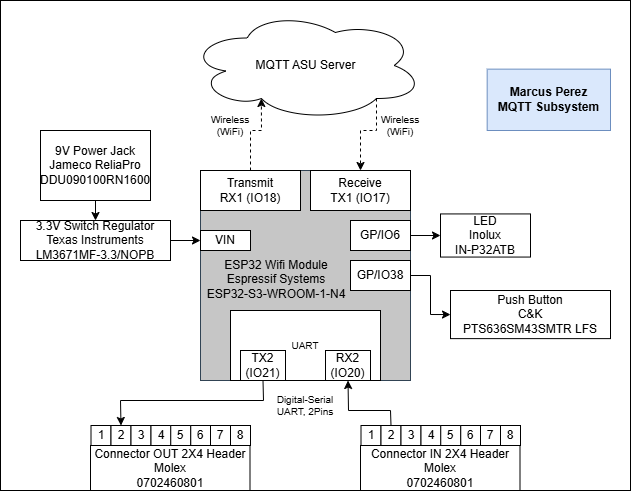

The diagram above was exported from draw.io. Its source (the exported page's mxGraphModel, read from the mxfile embedded in the PNG):
<mxGraphModel dx="1489" dy="944" grid="1" gridSize="10" guides="1" tooltips="1" connect="1" arrows="1" fold="1" page="1" pageScale="1" pageWidth="850" pageHeight="1100" math="0" shadow="0">
  <root>
    <mxCell id="0" />
    <mxCell id="1" parent="0" />
    <mxCell id="DbxamDYN94C-DWTUaFwJ-32" value="" style="group" vertex="1" connectable="0" parent="1">
      <mxGeometry x="100" y="40" width="630" height="490" as="geometry" />
    </mxCell>
    <mxCell id="DbxamDYN94C-DWTUaFwJ-25" value="" style="rounded=0;whiteSpace=wrap;html=1;" vertex="1" parent="DbxamDYN94C-DWTUaFwJ-32">
      <mxGeometry width="630" height="490" as="geometry" />
    </mxCell>
    <mxCell id="YzboTlFohV9Ee2pG5qXZ-1" value="" style="whiteSpace=wrap;html=1;aspect=fixed;fillColor=#C6C6C6;fontColor=default;strokeColor=#314354;container=0;" parent="DbxamDYN94C-DWTUaFwJ-32" vertex="1">
      <mxGeometry x="200" y="170" width="210" height="210" as="geometry" />
    </mxCell>
    <mxCell id="YzboTlFohV9Ee2pG5qXZ-2" value="3.3V Switch Regulator&lt;div&gt;Texas Instruments&lt;/div&gt;&lt;div&gt;LM3671MF-3.3/NOPB&lt;/div&gt;" style="whiteSpace=wrap;html=1;align=center;container=0;" parent="DbxamDYN94C-DWTUaFwJ-32" vertex="1">
      <mxGeometry x="20" y="220" width="150" height="40" as="geometry" />
    </mxCell>
    <mxCell id="YzboTlFohV9Ee2pG5qXZ-3" value="" style="endArrow=classic;html=1;rounded=0;exitX=1;exitY=0.5;exitDx=0;exitDy=0;entryX=0;entryY=0.5;entryDx=0;entryDy=0;" parent="DbxamDYN94C-DWTUaFwJ-32" source="YzboTlFohV9Ee2pG5qXZ-2" target="YzboTlFohV9Ee2pG5qXZ-9" edge="1">
      <mxGeometry width="50" height="50" relative="1" as="geometry">
        <mxPoint x="280" y="370" as="sourcePoint" />
        <mxPoint x="160" y="280" as="targetPoint" />
        <Array as="points" />
      </mxGeometry>
    </mxCell>
    <mxCell id="YzboTlFohV9Ee2pG5qXZ-4" value="MQTT ASU Server" style="ellipse;shape=cloud;whiteSpace=wrap;html=1;container=0;" parent="DbxamDYN94C-DWTUaFwJ-32" vertex="1">
      <mxGeometry x="188" y="10" width="235" height="110" as="geometry" />
    </mxCell>
    <mxCell id="YzboTlFohV9Ee2pG5qXZ-9" value="VIN" style="rounded=0;whiteSpace=wrap;html=1;container=0;" parent="DbxamDYN94C-DWTUaFwJ-32" vertex="1">
      <mxGeometry x="200" y="230" width="50" height="20" as="geometry" />
    </mxCell>
    <mxCell id="YzboTlFohV9Ee2pG5qXZ-12" value="&lt;font style=&quot;font-size: 10px;&quot;&gt;UART&lt;/font&gt;" style="whiteSpace=wrap;html=1;align=center;container=0;" parent="DbxamDYN94C-DWTUaFwJ-32" vertex="1">
      <mxGeometry x="230" y="310" width="150" height="70" as="geometry" />
    </mxCell>
    <mxCell id="YzboTlFohV9Ee2pG5qXZ-13" value="TX2&lt;div&gt;(IO21)&lt;/div&gt;" style="rounded=0;whiteSpace=wrap;html=1;container=0;" parent="DbxamDYN94C-DWTUaFwJ-32" vertex="1">
      <mxGeometry x="240" y="350" width="45" height="30" as="geometry" />
    </mxCell>
    <mxCell id="YzboTlFohV9Ee2pG5qXZ-14" value="RX2&lt;div&gt;(IO20)&lt;/div&gt;" style="rounded=0;whiteSpace=wrap;html=1;container=0;" parent="DbxamDYN94C-DWTUaFwJ-32" vertex="1">
      <mxGeometry x="325" y="350" width="45" height="30" as="geometry" />
    </mxCell>
    <mxCell id="YzboTlFohV9Ee2pG5qXZ-18" value="Transmit&lt;br&gt;&lt;div&gt;RX1 (IO18)&lt;/div&gt;" style="whiteSpace=wrap;html=1;align=center;container=0;" parent="DbxamDYN94C-DWTUaFwJ-32" vertex="1">
      <mxGeometry x="200" y="170" width="100" height="40" as="geometry" />
    </mxCell>
    <mxCell id="YzboTlFohV9Ee2pG5qXZ-19" value="Receive&lt;br&gt;&lt;div&gt;TX1 (IO17)&lt;/div&gt;" style="whiteSpace=wrap;html=1;align=center;container=0;" parent="DbxamDYN94C-DWTUaFwJ-32" vertex="1">
      <mxGeometry x="310" y="170" width="100" height="40" as="geometry" />
    </mxCell>
    <mxCell id="YzboTlFohV9Ee2pG5qXZ-23" value="" style="endArrow=classic;html=1;rounded=0;dashed=1;exitX=0.5;exitY=0;exitDx=0;exitDy=0;entryX=0.31;entryY=0.8;entryDx=0;entryDy=0;entryPerimeter=0;" parent="DbxamDYN94C-DWTUaFwJ-32" source="YzboTlFohV9Ee2pG5qXZ-18" target="YzboTlFohV9Ee2pG5qXZ-4" edge="1">
      <mxGeometry width="50" height="50" relative="1" as="geometry">
        <mxPoint x="520" y="230" as="sourcePoint" />
        <mxPoint x="570" y="180" as="targetPoint" />
        <Array as="points">
          <mxPoint x="250" y="130" />
          <mxPoint x="261" y="130" />
        </Array>
      </mxGeometry>
    </mxCell>
    <mxCell id="YzboTlFohV9Ee2pG5qXZ-24" value="" style="endArrow=classic;html=1;rounded=0;dashed=1;exitX=0.8;exitY=0.8;exitDx=0;exitDy=0;entryX=0.5;entryY=0;entryDx=0;entryDy=0;exitPerimeter=0;" parent="DbxamDYN94C-DWTUaFwJ-32" source="YzboTlFohV9Ee2pG5qXZ-4" target="YzboTlFohV9Ee2pG5qXZ-19" edge="1">
      <mxGeometry width="50" height="50" relative="1" as="geometry">
        <mxPoint x="260" y="180" as="sourcePoint" />
        <mxPoint x="271" y="108" as="targetPoint" />
        <Array as="points">
          <mxPoint x="376" y="130" />
          <mxPoint x="360" y="130" />
        </Array>
      </mxGeometry>
    </mxCell>
    <mxCell id="YzboTlFohV9Ee2pG5qXZ-25" value="9V Power Jack&lt;div&gt;Jameco ReliaPro&lt;/div&gt;&lt;div&gt;DDU090100RN1600&lt;/div&gt;" style="whiteSpace=wrap;html=1;align=center;container=0;" parent="DbxamDYN94C-DWTUaFwJ-32" vertex="1">
      <mxGeometry x="40" y="130" width="110" height="70" as="geometry" />
    </mxCell>
    <mxCell id="YzboTlFohV9Ee2pG5qXZ-28" value="Wireless (WiFi)" style="text;html=1;align=center;verticalAlign=middle;whiteSpace=wrap;rounded=0;fontSize=10;container=0;" parent="DbxamDYN94C-DWTUaFwJ-32" vertex="1">
      <mxGeometry x="200" y="110" width="60" height="30" as="geometry" />
    </mxCell>
    <mxCell id="YzboTlFohV9Ee2pG5qXZ-29" value="Wireless (WiFi)" style="text;html=1;align=center;verticalAlign=middle;whiteSpace=wrap;rounded=0;fontSize=10;container=0;" parent="DbxamDYN94C-DWTUaFwJ-32" vertex="1">
      <mxGeometry x="370" y="110" width="60" height="30" as="geometry" />
    </mxCell>
    <mxCell id="YzboTlFohV9Ee2pG5qXZ-31" value="Digital-Serial&lt;div&gt;UART, 2Pins&lt;/div&gt;" style="text;html=1;align=center;verticalAlign=middle;whiteSpace=wrap;rounded=0;fontSize=10;container=0;" parent="DbxamDYN94C-DWTUaFwJ-32" vertex="1">
      <mxGeometry x="275" y="390" width="60" height="30" as="geometry" />
    </mxCell>
    <mxCell id="vr5vb7l7HZ55x_oaOjjI-1" value="&lt;font&gt;GP/IO6&lt;/font&gt;" style="rounded=0;whiteSpace=wrap;html=1;container=0;" parent="DbxamDYN94C-DWTUaFwJ-32" vertex="1">
      <mxGeometry x="350" y="220" width="60" height="30" as="geometry" />
    </mxCell>
    <mxCell id="vr5vb7l7HZ55x_oaOjjI-2" value="&lt;font&gt;GP/IO38&lt;/font&gt;" style="rounded=0;whiteSpace=wrap;html=1;container=0;" parent="DbxamDYN94C-DWTUaFwJ-32" vertex="1">
      <mxGeometry x="350" y="260" width="60" height="30" as="geometry" />
    </mxCell>
    <mxCell id="vr5vb7l7HZ55x_oaOjjI-3" value="LED&lt;div&gt;Inolux&lt;/div&gt;&lt;div&gt;IN-P32ATB&lt;/div&gt;" style="rounded=0;whiteSpace=wrap;html=1;container=0;" parent="DbxamDYN94C-DWTUaFwJ-32" vertex="1">
      <mxGeometry x="440" y="213.43" width="90" height="43.13" as="geometry" />
    </mxCell>
    <mxCell id="vr5vb7l7HZ55x_oaOjjI-4" value="Push Button&lt;div&gt;C&amp;amp;K&lt;/div&gt;&lt;div&gt;PTS636SM43SMTR LFS&lt;/div&gt;" style="rounded=0;whiteSpace=wrap;html=1;container=0;" parent="DbxamDYN94C-DWTUaFwJ-32" vertex="1">
      <mxGeometry x="450" y="290" width="160" height="48.12" as="geometry" />
    </mxCell>
    <mxCell id="vr5vb7l7HZ55x_oaOjjI-5" value="" style="endArrow=classic;html=1;rounded=0;exitX=1;exitY=0.5;exitDx=0;exitDy=0;entryX=0;entryY=0.5;entryDx=0;entryDy=0;" parent="DbxamDYN94C-DWTUaFwJ-32" source="vr5vb7l7HZ55x_oaOjjI-1" target="vr5vb7l7HZ55x_oaOjjI-3" edge="1">
      <mxGeometry width="50" height="50" relative="1" as="geometry">
        <mxPoint x="280" y="310" as="sourcePoint" />
        <mxPoint x="330" y="260" as="targetPoint" />
      </mxGeometry>
    </mxCell>
    <mxCell id="vr5vb7l7HZ55x_oaOjjI-6" value="" style="endArrow=classic;html=1;rounded=0;exitX=1;exitY=0.5;exitDx=0;exitDy=0;entryX=0;entryY=0.5;entryDx=0;entryDy=0;" parent="DbxamDYN94C-DWTUaFwJ-32" source="vr5vb7l7HZ55x_oaOjjI-2" target="vr5vb7l7HZ55x_oaOjjI-4" edge="1">
      <mxGeometry width="50" height="50" relative="1" as="geometry">
        <mxPoint x="420" y="245" as="sourcePoint" />
        <mxPoint x="450" y="245" as="targetPoint" />
        <Array as="points">
          <mxPoint x="430" y="275" />
          <mxPoint x="430" y="314" />
        </Array>
      </mxGeometry>
    </mxCell>
    <mxCell id="vr5vb7l7HZ55x_oaOjjI-7" value="ESP32 Wifi Module&lt;div&gt;Espressif Systems&lt;/div&gt;&lt;div&gt;ESP32-S3-WROOM-1-N4&lt;/div&gt;" style="rounded=0;whiteSpace=wrap;html=1;fillColor=none;strokeColor=none;container=0;" parent="DbxamDYN94C-DWTUaFwJ-32" vertex="1">
      <mxGeometry x="182" y="256.56" width="188" height="45.31" as="geometry" />
    </mxCell>
    <mxCell id="DbxamDYN94C-DWTUaFwJ-1" value="" style="endArrow=classic;html=1;rounded=0;entryX=0.5;entryY=0;entryDx=0;entryDy=0;exitX=0.5;exitY=1;exitDx=0;exitDy=0;" edge="1" parent="DbxamDYN94C-DWTUaFwJ-32" source="YzboTlFohV9Ee2pG5qXZ-25" target="YzboTlFohV9Ee2pG5qXZ-2">
      <mxGeometry width="50" height="50" relative="1" as="geometry">
        <mxPoint x="-50" y="290" as="sourcePoint" />
        <mxPoint y="240" as="targetPoint" />
        <Array as="points" />
      </mxGeometry>
    </mxCell>
    <mxCell id="DbxamDYN94C-DWTUaFwJ-12" value="" style="group" vertex="1" connectable="0" parent="DbxamDYN94C-DWTUaFwJ-32">
      <mxGeometry x="90" y="425" width="160" height="65" as="geometry" />
    </mxCell>
    <mxCell id="DbxamDYN94C-DWTUaFwJ-3" value="&lt;div&gt;1&lt;/div&gt;" style="whiteSpace=wrap;html=1;aspect=fixed;container=0;" vertex="1" parent="DbxamDYN94C-DWTUaFwJ-12">
      <mxGeometry x="0.5" width="20" height="20" as="geometry" />
    </mxCell>
    <mxCell id="DbxamDYN94C-DWTUaFwJ-4" value="&lt;div&gt;2&lt;/div&gt;" style="whiteSpace=wrap;html=1;aspect=fixed;container=0;" vertex="1" parent="DbxamDYN94C-DWTUaFwJ-12">
      <mxGeometry x="20.5" width="20" height="20" as="geometry" />
    </mxCell>
    <mxCell id="DbxamDYN94C-DWTUaFwJ-5" value="&lt;div&gt;3&lt;/div&gt;" style="whiteSpace=wrap;html=1;aspect=fixed;container=0;" vertex="1" parent="DbxamDYN94C-DWTUaFwJ-12">
      <mxGeometry x="40.5" width="20" height="20" as="geometry" />
    </mxCell>
    <mxCell id="DbxamDYN94C-DWTUaFwJ-6" value="&lt;div&gt;4&lt;/div&gt;" style="whiteSpace=wrap;html=1;aspect=fixed;container=0;" vertex="1" parent="DbxamDYN94C-DWTUaFwJ-12">
      <mxGeometry x="60.5" width="20" height="20" as="geometry" />
    </mxCell>
    <mxCell id="DbxamDYN94C-DWTUaFwJ-7" value="&lt;div&gt;5&lt;/div&gt;" style="whiteSpace=wrap;html=1;aspect=fixed;container=0;" vertex="1" parent="DbxamDYN94C-DWTUaFwJ-12">
      <mxGeometry x="80.25" width="20" height="20" as="geometry" />
    </mxCell>
    <mxCell id="DbxamDYN94C-DWTUaFwJ-8" value="&lt;div&gt;6&lt;/div&gt;" style="whiteSpace=wrap;html=1;aspect=fixed;container=0;" vertex="1" parent="DbxamDYN94C-DWTUaFwJ-12">
      <mxGeometry x="100.25" width="20" height="20" as="geometry" />
    </mxCell>
    <mxCell id="DbxamDYN94C-DWTUaFwJ-9" value="&lt;div&gt;7&lt;/div&gt;" style="whiteSpace=wrap;html=1;aspect=fixed;container=0;" vertex="1" parent="DbxamDYN94C-DWTUaFwJ-12">
      <mxGeometry x="120" width="20" height="20" as="geometry" />
    </mxCell>
    <mxCell id="DbxamDYN94C-DWTUaFwJ-10" value="&lt;div&gt;8&lt;/div&gt;" style="whiteSpace=wrap;html=1;aspect=fixed;container=0;" vertex="1" parent="DbxamDYN94C-DWTUaFwJ-12">
      <mxGeometry x="140" width="20" height="20" as="geometry" />
    </mxCell>
    <mxCell id="DbxamDYN94C-DWTUaFwJ-11" value="Connector OUT 2X4 Header&lt;div&gt;Molex&lt;/div&gt;&lt;div&gt;0702460801&lt;/div&gt;" style="rounded=0;whiteSpace=wrap;html=1;container=0;" vertex="1" parent="DbxamDYN94C-DWTUaFwJ-12">
      <mxGeometry y="20" width="159.5" height="45" as="geometry" />
    </mxCell>
    <mxCell id="DbxamDYN94C-DWTUaFwJ-13" value="" style="group" vertex="1" connectable="0" parent="DbxamDYN94C-DWTUaFwJ-32">
      <mxGeometry x="360" y="425" width="160" height="65" as="geometry" />
    </mxCell>
    <mxCell id="DbxamDYN94C-DWTUaFwJ-14" value="&lt;div&gt;1&lt;/div&gt;" style="whiteSpace=wrap;html=1;aspect=fixed;container=0;" vertex="1" parent="DbxamDYN94C-DWTUaFwJ-13">
      <mxGeometry x="0.5" width="20" height="20" as="geometry" />
    </mxCell>
    <mxCell id="DbxamDYN94C-DWTUaFwJ-15" value="&lt;div&gt;2&lt;/div&gt;" style="whiteSpace=wrap;html=1;aspect=fixed;container=0;" vertex="1" parent="DbxamDYN94C-DWTUaFwJ-13">
      <mxGeometry x="20.5" width="20" height="20" as="geometry" />
    </mxCell>
    <mxCell id="DbxamDYN94C-DWTUaFwJ-16" value="&lt;div&gt;3&lt;/div&gt;" style="whiteSpace=wrap;html=1;aspect=fixed;container=0;" vertex="1" parent="DbxamDYN94C-DWTUaFwJ-13">
      <mxGeometry x="40.5" width="20" height="20" as="geometry" />
    </mxCell>
    <mxCell id="DbxamDYN94C-DWTUaFwJ-17" value="&lt;div&gt;4&lt;/div&gt;" style="whiteSpace=wrap;html=1;aspect=fixed;container=0;" vertex="1" parent="DbxamDYN94C-DWTUaFwJ-13">
      <mxGeometry x="60.5" width="20" height="20" as="geometry" />
    </mxCell>
    <mxCell id="DbxamDYN94C-DWTUaFwJ-18" value="&lt;div&gt;5&lt;/div&gt;" style="whiteSpace=wrap;html=1;aspect=fixed;container=0;" vertex="1" parent="DbxamDYN94C-DWTUaFwJ-13">
      <mxGeometry x="80.25" width="20" height="20" as="geometry" />
    </mxCell>
    <mxCell id="DbxamDYN94C-DWTUaFwJ-19" value="&lt;div&gt;6&lt;/div&gt;" style="whiteSpace=wrap;html=1;aspect=fixed;container=0;" vertex="1" parent="DbxamDYN94C-DWTUaFwJ-13">
      <mxGeometry x="100.25" width="20" height="20" as="geometry" />
    </mxCell>
    <mxCell id="DbxamDYN94C-DWTUaFwJ-20" value="&lt;div&gt;7&lt;/div&gt;" style="whiteSpace=wrap;html=1;aspect=fixed;container=0;" vertex="1" parent="DbxamDYN94C-DWTUaFwJ-13">
      <mxGeometry x="120" width="20" height="20" as="geometry" />
    </mxCell>
    <mxCell id="DbxamDYN94C-DWTUaFwJ-21" value="&lt;div&gt;8&lt;/div&gt;" style="whiteSpace=wrap;html=1;aspect=fixed;container=0;" vertex="1" parent="DbxamDYN94C-DWTUaFwJ-13">
      <mxGeometry x="140" width="20" height="20" as="geometry" />
    </mxCell>
    <mxCell id="DbxamDYN94C-DWTUaFwJ-22" value="Connector IN 2X4 Header&lt;div&gt;Molex&lt;/div&gt;&lt;div&gt;0702460801&lt;/div&gt;" style="rounded=0;whiteSpace=wrap;html=1;container=0;" vertex="1" parent="DbxamDYN94C-DWTUaFwJ-13">
      <mxGeometry y="20" width="159.5" height="45" as="geometry" />
    </mxCell>
    <mxCell id="DbxamDYN94C-DWTUaFwJ-27" value="Marcus Perez &lt;br&gt;MQTT Subsystem" style="rounded=0;whiteSpace=wrap;html=1;fillColor=#dae8fc;strokeColor=#6c8ebf;fontStyle=1" vertex="1" parent="DbxamDYN94C-DWTUaFwJ-32">
      <mxGeometry x="486.67111111111103" y="68.63818181818186" width="123.33333333333331" height="61.363636363636374" as="geometry" />
    </mxCell>
    <mxCell id="DbxamDYN94C-DWTUaFwJ-30" value="" style="endArrow=classic;html=1;rounded=0;exitX=0.5;exitY=0;exitDx=0;exitDy=0;entryX=0.5;entryY=1;entryDx=0;entryDy=0;" edge="1" parent="DbxamDYN94C-DWTUaFwJ-32" source="DbxamDYN94C-DWTUaFwJ-15" target="YzboTlFohV9Ee2pG5qXZ-14">
      <mxGeometry width="50" height="50" relative="1" as="geometry">
        <mxPoint x="540" y="411.4000000000001" as="sourcePoint" />
        <mxPoint x="450" y="370" as="targetPoint" />
        <Array as="points">
          <mxPoint x="390" y="410" />
          <mxPoint x="348" y="410" />
        </Array>
      </mxGeometry>
    </mxCell>
    <mxCell id="DbxamDYN94C-DWTUaFwJ-31" value="" style="endArrow=classic;html=1;rounded=0;exitX=0.5;exitY=1;exitDx=0;exitDy=0;entryX=0.5;entryY=0;entryDx=0;entryDy=0;" edge="1" parent="DbxamDYN94C-DWTUaFwJ-32" source="YzboTlFohV9Ee2pG5qXZ-13" target="DbxamDYN94C-DWTUaFwJ-4">
      <mxGeometry width="50" height="50" relative="1" as="geometry">
        <mxPoint x="401" y="435" as="sourcePoint" />
        <mxPoint x="358" y="390" as="targetPoint" />
        <Array as="points">
          <mxPoint x="263" y="400" />
          <mxPoint x="120" y="400" />
        </Array>
      </mxGeometry>
    </mxCell>
  </root>
</mxGraphModel>